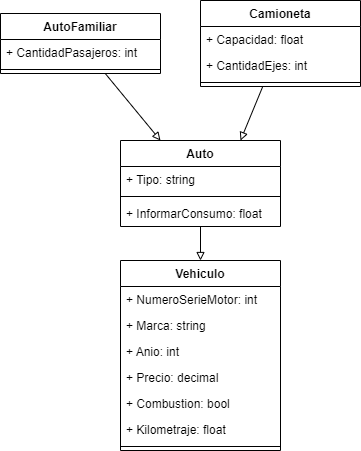

The diagram above was exported from draw.io. Its source (the exported page's mxGraphModel, read from the mxfile embedded in the PNG):
<mxGraphModel dx="1049" dy="532" grid="1" gridSize="10" guides="1" tooltips="1" connect="1" arrows="1" fold="1" page="1" pageScale="1" pageWidth="827" pageHeight="1169" math="0" shadow="0">
  <root>
    <mxCell id="0" />
    <mxCell id="1" parent="0" />
    <mxCell id="28" style="edgeStyle=none;html=1;entryX=0.75;entryY=0;entryDx=0;entryDy=0;endArrow=block;endFill=0;" parent="1" source="2" target="8" edge="1">
      <mxGeometry relative="1" as="geometry">
        <mxPoint x="340" y="250" as="targetPoint" />
      </mxGeometry>
    </mxCell>
    <mxCell id="2" value="Camioneta" style="swimlane;fontStyle=1;align=center;verticalAlign=top;childLayout=stackLayout;horizontal=1;startSize=26;horizontalStack=0;resizeParent=1;resizeParentMax=0;resizeLast=0;collapsible=1;marginBottom=0;" parent="1" vertex="1">
      <mxGeometry x="320" y="120" width="160" height="86" as="geometry" />
    </mxCell>
    <mxCell id="3" value="+ Capacidad: float" style="text;strokeColor=none;fillColor=none;align=left;verticalAlign=top;spacingLeft=4;spacingRight=4;overflow=hidden;rotatable=0;points=[[0,0.5],[1,0.5]];portConstraint=eastwest;" parent="2" vertex="1">
      <mxGeometry y="26" width="160" height="26" as="geometry" />
    </mxCell>
    <mxCell id="6" value="+ CantidadEjes: int" style="text;strokeColor=none;fillColor=none;align=left;verticalAlign=top;spacingLeft=4;spacingRight=4;overflow=hidden;rotatable=0;points=[[0,0.5],[1,0.5]];portConstraint=eastwest;" parent="2" vertex="1">
      <mxGeometry y="52" width="160" height="26" as="geometry" />
    </mxCell>
    <mxCell id="4" value="" style="line;strokeWidth=1;fillColor=none;align=left;verticalAlign=middle;spacingTop=-1;spacingLeft=3;spacingRight=3;rotatable=0;labelPosition=right;points=[];portConstraint=eastwest;strokeColor=inherit;" parent="2" vertex="1">
      <mxGeometry y="78" width="160" height="8" as="geometry" />
    </mxCell>
    <mxCell id="29" style="edgeStyle=none;html=1;entryX=0.5;entryY=0;entryDx=0;entryDy=0;endArrow=block;endFill=0;" parent="1" source="8" target="13" edge="1">
      <mxGeometry relative="1" as="geometry" />
    </mxCell>
    <mxCell id="8" value="Auto" style="swimlane;fontStyle=1;align=center;verticalAlign=top;childLayout=stackLayout;horizontal=1;startSize=26;horizontalStack=0;resizeParent=1;resizeParentMax=0;resizeLast=0;collapsible=1;marginBottom=0;" parent="1" vertex="1">
      <mxGeometry x="240" y="260" width="160" height="86" as="geometry" />
    </mxCell>
    <mxCell id="9" value="+ Tipo: string    " style="text;strokeColor=none;fillColor=none;align=left;verticalAlign=top;spacingLeft=4;spacingRight=4;overflow=hidden;rotatable=0;points=[[0,0.5],[1,0.5]];portConstraint=eastwest;" parent="8" vertex="1">
      <mxGeometry y="26" width="160" height="26" as="geometry" />
    </mxCell>
    <mxCell id="11" value="" style="line;strokeWidth=1;fillColor=none;align=left;verticalAlign=middle;spacingTop=-1;spacingLeft=3;spacingRight=3;rotatable=0;labelPosition=right;points=[];portConstraint=eastwest;strokeColor=inherit;" parent="8" vertex="1">
      <mxGeometry y="52" width="160" height="8" as="geometry" />
    </mxCell>
    <mxCell id="12" value="+ InformarConsumo: float    " style="text;strokeColor=none;fillColor=none;align=left;verticalAlign=top;spacingLeft=4;spacingRight=4;overflow=hidden;rotatable=0;points=[[0,0.5],[1,0.5]];portConstraint=eastwest;" parent="8" vertex="1">
      <mxGeometry y="60" width="160" height="26" as="geometry" />
    </mxCell>
    <mxCell id="13" value="Vehiculo" style="swimlane;fontStyle=1;align=center;verticalAlign=top;childLayout=stackLayout;horizontal=1;startSize=26;horizontalStack=0;resizeParent=1;resizeParentMax=0;resizeLast=0;collapsible=1;marginBottom=0;" parent="1" vertex="1">
      <mxGeometry x="240" y="380" width="160" height="190" as="geometry" />
    </mxCell>
    <mxCell id="14" value="+ NumeroSerieMotor: int" style="text;strokeColor=none;fillColor=none;align=left;verticalAlign=top;spacingLeft=4;spacingRight=4;overflow=hidden;rotatable=0;points=[[0,0.5],[1,0.5]];portConstraint=eastwest;" parent="13" vertex="1">
      <mxGeometry y="26" width="160" height="26" as="geometry" />
    </mxCell>
    <mxCell id="17" value="+ Marca: string" style="text;strokeColor=none;fillColor=none;align=left;verticalAlign=top;spacingLeft=4;spacingRight=4;overflow=hidden;rotatable=0;points=[[0,0.5],[1,0.5]];portConstraint=eastwest;" parent="13" vertex="1">
      <mxGeometry y="52" width="160" height="26" as="geometry" />
    </mxCell>
    <mxCell id="18" value="+ Anio: int" style="text;strokeColor=none;fillColor=none;align=left;verticalAlign=top;spacingLeft=4;spacingRight=4;overflow=hidden;rotatable=0;points=[[0,0.5],[1,0.5]];portConstraint=eastwest;" parent="13" vertex="1">
      <mxGeometry y="78" width="160" height="26" as="geometry" />
    </mxCell>
    <mxCell id="19" value="+ Precio: decimal" style="text;strokeColor=none;fillColor=none;align=left;verticalAlign=top;spacingLeft=4;spacingRight=4;overflow=hidden;rotatable=0;points=[[0,0.5],[1,0.5]];portConstraint=eastwest;" parent="13" vertex="1">
      <mxGeometry y="104" width="160" height="26" as="geometry" />
    </mxCell>
    <mxCell id="20" value="+ Combustion: bool" style="text;strokeColor=none;fillColor=none;align=left;verticalAlign=top;spacingLeft=4;spacingRight=4;overflow=hidden;rotatable=0;points=[[0,0.5],[1,0.5]];portConstraint=eastwest;" parent="13" vertex="1">
      <mxGeometry y="130" width="160" height="26" as="geometry" />
    </mxCell>
    <mxCell id="21" value="+ Kilometraje: float" style="text;strokeColor=none;fillColor=none;align=left;verticalAlign=top;spacingLeft=4;spacingRight=4;overflow=hidden;rotatable=0;points=[[0,0.5],[1,0.5]];portConstraint=eastwest;" parent="13" vertex="1">
      <mxGeometry y="156" width="160" height="26" as="geometry" />
    </mxCell>
    <mxCell id="15" value="" style="line;strokeWidth=1;fillColor=none;align=left;verticalAlign=middle;spacingTop=-1;spacingLeft=3;spacingRight=3;rotatable=0;labelPosition=right;points=[];portConstraint=eastwest;strokeColor=inherit;" parent="13" vertex="1">
      <mxGeometry y="182" width="160" height="8" as="geometry" />
    </mxCell>
    <mxCell id="27" style="edgeStyle=none;html=1;entryX=0.25;entryY=0;entryDx=0;entryDy=0;endArrow=block;endFill=0;" parent="1" source="23" target="8" edge="1">
      <mxGeometry relative="1" as="geometry">
        <mxPoint x="240" y="350" as="targetPoint" />
      </mxGeometry>
    </mxCell>
    <mxCell id="23" value="AutoFamiliar" style="swimlane;fontStyle=1;align=center;verticalAlign=top;childLayout=stackLayout;horizontal=1;startSize=26;horizontalStack=0;resizeParent=1;resizeParentMax=0;resizeLast=0;collapsible=1;marginBottom=0;" parent="1" vertex="1">
      <mxGeometry x="120" y="133" width="160" height="60" as="geometry" />
    </mxCell>
    <mxCell id="24" value="+ CantidadPasajeros: int" style="text;strokeColor=none;fillColor=none;align=left;verticalAlign=top;spacingLeft=4;spacingRight=4;overflow=hidden;rotatable=0;points=[[0,0.5],[1,0.5]];portConstraint=eastwest;" parent="23" vertex="1">
      <mxGeometry y="26" width="160" height="26" as="geometry" />
    </mxCell>
    <mxCell id="25" value="" style="line;strokeWidth=1;fillColor=none;align=left;verticalAlign=middle;spacingTop=-1;spacingLeft=3;spacingRight=3;rotatable=0;labelPosition=right;points=[];portConstraint=eastwest;strokeColor=inherit;" parent="23" vertex="1">
      <mxGeometry y="52" width="160" height="8" as="geometry" />
    </mxCell>
  </root>
</mxGraphModel>